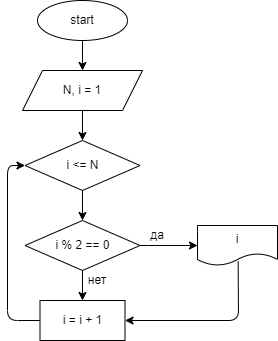

The diagram above was exported from draw.io. Its source (the exported page's mxGraphModel, read from the mxfile embedded in the PNG):
<mxGraphModel dx="816" dy="197" grid="1" gridSize="10" guides="1" tooltips="1" connect="1" arrows="1" fold="1" page="1" pageScale="1" pageWidth="850" pageHeight="1100" math="0" shadow="0">
  <root>
    <mxCell id="0" />
    <mxCell id="1" parent="0" />
    <mxCell id="5" value="" style="edgeStyle=none;html=1;" parent="1" source="2" target="3" edge="1">
      <mxGeometry relative="1" as="geometry" />
    </mxCell>
    <mxCell id="2" value="start" style="ellipse;whiteSpace=wrap;html=1;" parent="1" vertex="1">
      <mxGeometry x="310" y="20" width="90" height="40" as="geometry" />
    </mxCell>
    <mxCell id="7" value="" style="edgeStyle=none;html=1;" parent="1" source="3" target="6" edge="1">
      <mxGeometry relative="1" as="geometry" />
    </mxCell>
    <mxCell id="3" value="N, i = 1" style="shape=parallelogram;perimeter=parallelogramPerimeter;whiteSpace=wrap;html=1;fixedSize=1;" parent="1" vertex="1">
      <mxGeometry x="295" y="90" width="120" height="40" as="geometry" />
    </mxCell>
    <mxCell id="13" value="" style="edgeStyle=none;html=1;" parent="1" source="6" target="12" edge="1">
      <mxGeometry relative="1" as="geometry" />
    </mxCell>
    <mxCell id="6" value="i &amp;lt;= N" style="rhombus;whiteSpace=wrap;html=1;" parent="1" vertex="1">
      <mxGeometry x="297.5" y="160" width="115" height="50" as="geometry" />
    </mxCell>
    <mxCell id="15" value="" style="edgeStyle=none;html=1;" parent="1" source="12" target="14" edge="1">
      <mxGeometry relative="1" as="geometry" />
    </mxCell>
    <mxCell id="18" value="" style="edgeStyle=none;html=1;" parent="1" source="12" target="17" edge="1">
      <mxGeometry relative="1" as="geometry" />
    </mxCell>
    <mxCell id="12" value="i % 2 == 0" style="rhombus;whiteSpace=wrap;html=1;" parent="1" vertex="1">
      <mxGeometry x="297.5" y="240" width="115" height="50" as="geometry" />
    </mxCell>
    <mxCell id="14" value="i = i + 1" style="rounded=0;whiteSpace=wrap;html=1;" parent="1" vertex="1">
      <mxGeometry x="312.5" y="320" width="85" height="40" as="geometry" />
    </mxCell>
    <mxCell id="17" value="i" style="shape=document;whiteSpace=wrap;html=1;boundedLbl=1;" parent="1" vertex="1">
      <mxGeometry x="470" y="245" width="80" height="40" as="geometry" />
    </mxCell>
    <mxCell id="19" value="" style="endArrow=classic;html=1;entryX=1;entryY=0.5;entryDx=0;entryDy=0;exitX=0.508;exitY=0.892;exitDx=0;exitDy=0;exitPerimeter=0;" parent="1" source="17" target="14" edge="1">
      <mxGeometry width="50" height="50" relative="1" as="geometry">
        <mxPoint x="450" y="390" as="sourcePoint" />
        <mxPoint x="500" y="340" as="targetPoint" />
        <Array as="points">
          <mxPoint x="511" y="340" />
        </Array>
      </mxGeometry>
    </mxCell>
    <mxCell id="20" value="да" style="text;html=1;strokeColor=none;fillColor=none;align=center;verticalAlign=middle;whiteSpace=wrap;rounded=0;" parent="1" vertex="1">
      <mxGeometry x="400" y="240" width="60" height="30" as="geometry" />
    </mxCell>
    <mxCell id="21" value="нет" style="text;html=1;strokeColor=none;fillColor=none;align=center;verticalAlign=middle;whiteSpace=wrap;rounded=0;" parent="1" vertex="1">
      <mxGeometry x="340" y="285" width="60" height="30" as="geometry" />
    </mxCell>
    <mxCell id="22" value="" style="endArrow=classic;html=1;entryX=0;entryY=0.5;entryDx=0;entryDy=0;exitX=0;exitY=0.5;exitDx=0;exitDy=0;" parent="1" source="14" target="6" edge="1">
      <mxGeometry width="50" height="50" relative="1" as="geometry">
        <mxPoint x="390" y="250" as="sourcePoint" />
        <mxPoint x="440" y="200" as="targetPoint" />
        <Array as="points">
          <mxPoint x="280" y="340" />
          <mxPoint x="280" y="185" />
        </Array>
      </mxGeometry>
    </mxCell>
  </root>
</mxGraphModel>